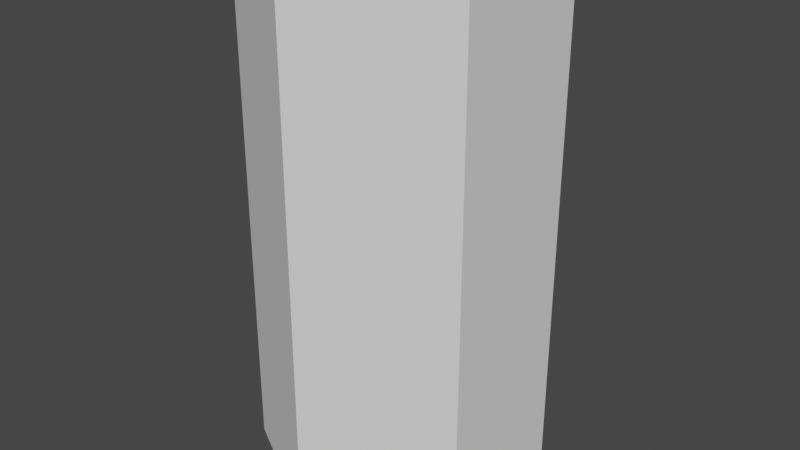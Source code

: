 # Source: cell.blend  (saved by Blender 3.6.11; exported with 4.5.12 LTS)
import bpy
from mathutils import Matrix  # noqa: F401  (used for matrix-valued properties, if any)

bpy.ops.wm.read_factory_settings(use_empty=True)
scene = bpy.context.scene
scene.name = 'Scene'

# ---- collections
col_collection = bpy.data.collections.new('Collection'); scene.collection.children.link(col_collection)

# ---- world
world_world = bpy.data.worlds.new('World'); scene.world = world_world
world_world.use_nodes = True; world_world.node_tree.nodes.clear()
_N = world_world.node_tree.nodes; _L = world_world.node_tree.links
n0 = _N.new('ShaderNodeOutputWorld'); n0.name = 'World Output'; n0.location = (300, 300)
n1 = _N.new('ShaderNodeBackground'); n1.name = 'Background'; n1.location = (10, 300)
n1.inputs[0].default_value = (0.05088, 0.05088, 0.05088, 1.0)
_L.new(n1.outputs[0], n0.inputs[0])
n0.is_active_output = True
world_world.color = (0.05088, 0.05088, 0.05088)
world_world.use_sun_shadow = False
world_world.sun_shadow_jitter_overblur = 0.0

# ---- meshes
me_002 = bpy.data.meshes.new('柱体.002')
me_002.from_pydata([(0.0, 2.0, -3.5), (0.0, 2.0, 3.5), (1.732, 1.0, -3.5), (1.732, 1.0, 3.5), (1.732, -1.0, -3.5), (1.732, -1.0, 3.5), (0.0, -2.0, -3.5), (0.0, -2.0, 3.5), (-1.732, -1.0, -3.5), (-1.732, -1.0, 3.5), (-1.732, 1.0, -3.5), (-1.732, 1.0, 3.5)], [], [(0, 1, 3, 2), (2, 3, 5, 4), (4, 5, 7, 6), (6, 7, 9, 8), (3, 1, 11, 9, 7, 5), (8, 9, 11, 10), (10, 11, 1, 0), (0, 2, 4, 6, 8, 10)])
me_002.update()

# ---- objects
ob_x = bpy.data.objects.new('柱体', me_002)

# ---- transforms, parenting, visibility, modifiers, constraints
ob_x.location = (0.0, 0.0, 0.0)

# ---- collection membership
col_collection.objects.link(ob_x)

# ---- scene / render settings (as saved in the file)
scene.frame_start = 1; scene.frame_end = 250; scene.frame_set(1)
scene.render.engine = 'BLENDER_EEVEE_NEXT'
scene.cycles.sampling_pattern = 'TABULATED_SOBOL'
scene.view_settings.view_transform = 'Filmic'
bpy.context.view_layer.update()

# ---- added for rendering (the .blend has no active camera and no usable light): camera, sun
cam_auto = bpy.data.cameras.new('AutoCamera')
cam_auto.lens = 50.0
cam_auto.sensor_width = 36.0
cam_auto.clip_end = 1000.0
ob_auto_camera = bpy.data.objects.new('AutoCamera', cam_auto)
scene.collection.objects.link(ob_auto_camera)
ob_auto_camera.location = (8.11881, -9.74258, 6.49505)
ob_auto_camera.rotation_euler = (1.09748, -7.21219e-08, 0.694738)
scene.camera = ob_auto_camera
light_auto_sun = bpy.data.lights.new('AutoSun', 'SUN')
light_auto_sun.energy = 3.0
light_auto_sun.angle = 0.0523599
ob_auto_sun = bpy.data.objects.new('AutoSun', light_auto_sun)
scene.collection.objects.link(ob_auto_sun)
ob_auto_sun.rotation_euler = (0.872665, 0.174533, 0.523599)
bpy.context.view_layer.update()

